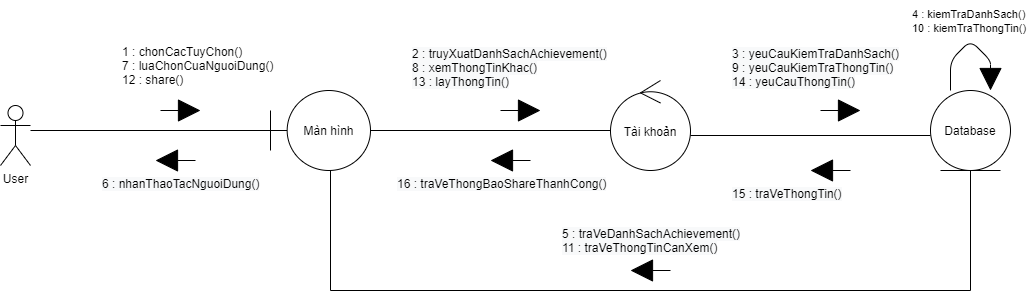

The diagram above was exported from draw.io. Its source (the exported page's mxGraphModel, read from the mxfile embedded in the PNG):
<mxGraphModel dx="990" dy="585" grid="1" gridSize="10" guides="1" tooltips="1" connect="1" arrows="1" fold="1" page="1" pageScale="1" pageWidth="850" pageHeight="1100" background="#FFFFFF" math="0" shadow="0">
  <root>
    <mxCell id="0" />
    <mxCell id="1" parent="0" />
    <mxCell id="2" value="User&lt;br&gt;" style="shape=umlActor;verticalLabelPosition=bottom;verticalAlign=top;html=1;" parent="1" vertex="1">
      <mxGeometry x="30" y="175" width="30" height="60" as="geometry" />
    </mxCell>
    <mxCell id="15" value="Màn hình" style="shape=umlBoundary;whiteSpace=wrap;html=1;" parent="1" vertex="1">
      <mxGeometry x="300" y="160" width="100" height="80" as="geometry" />
    </mxCell>
    <mxCell id="16" value="Database" style="ellipse;shape=umlEntity;whiteSpace=wrap;html=1;" parent="1" vertex="1">
      <mxGeometry x="960" y="160" width="80" height="80" as="geometry" />
    </mxCell>
    <mxCell id="17" value="Tài khoản" style="ellipse;shape=umlControl;whiteSpace=wrap;html=1;" parent="1" vertex="1">
      <mxGeometry x="640" y="150" width="80" height="90" as="geometry" />
    </mxCell>
    <mxCell id="18" value="" style="html=1;verticalAlign=bottom;endArrow=block;startSize=7;endSize=20;endFill=1;sourcePerimeterSpacing=2;" parent="1" edge="1">
      <mxGeometry x="0.25" y="70" width="80" relative="1" as="geometry">
        <mxPoint x="190" y="180" as="sourcePoint" />
        <mxPoint x="230" y="180" as="targetPoint" />
        <mxPoint as="offset" />
      </mxGeometry>
    </mxCell>
    <mxCell id="30" value="" style="line;strokeWidth=1;rotatable=0;dashed=0;labelPosition=right;align=left;verticalAlign=middle;spacingTop=0;spacingLeft=6;points=[];portConstraint=eastwest;" parent="1" vertex="1">
      <mxGeometry x="60" y="195" width="240" height="10" as="geometry" />
    </mxCell>
    <mxCell id="33" value="1 : chonCacTuyChon()&lt;br&gt;7 : luaChonCuaNguoiDung()&lt;br&gt;12 : share()" style="text;html=1;align=left;verticalAlign=middle;resizable=0;points=[];autosize=1;" parent="1" vertex="1">
      <mxGeometry x="150" y="110" width="170" height="50" as="geometry" />
    </mxCell>
    <mxCell id="38" value="" style="line;strokeWidth=1;rotatable=0;dashed=0;labelPosition=right;align=left;verticalAlign=middle;spacingTop=0;spacingLeft=6;points=[];portConstraint=eastwest;" parent="1" vertex="1">
      <mxGeometry x="400" y="195" width="240" height="10" as="geometry" />
    </mxCell>
    <mxCell id="39" value="" style="html=1;verticalAlign=bottom;endArrow=block;startSize=7;endSize=20;endFill=1;sourcePerimeterSpacing=2;" parent="1" edge="1">
      <mxGeometry x="0.25" y="70" width="80" relative="1" as="geometry">
        <mxPoint x="530" y="180" as="sourcePoint" />
        <mxPoint x="570" y="180" as="targetPoint" />
        <mxPoint as="offset" />
      </mxGeometry>
    </mxCell>
    <mxCell id="40" value="&lt;span style=&quot;color: rgb(0 , 0 , 0) ; font-family: &amp;#34;helvetica&amp;#34; ; font-size: 12px ; font-style: normal ; font-weight: 400 ; letter-spacing: normal ; text-indent: 0px ; text-transform: none ; word-spacing: 0px ; background-color: rgb(248 , 249 , 250) ; display: inline ; float: none&quot;&gt;2 : truyXuatDanhSachAchievement()&lt;br&gt;8 : xemThongTinKhac()&lt;br&gt;13 : layThongTin()&lt;br&gt;&lt;/span&gt;" style="text;whiteSpace=wrap;html=1;" parent="1" vertex="1">
      <mxGeometry x="440" y="110" width="200" height="50" as="geometry" />
    </mxCell>
    <mxCell id="47" value="" style="line;strokeWidth=1;rotatable=0;dashed=0;labelPosition=right;align=left;verticalAlign=middle;spacingTop=0;spacingLeft=6;points=[];portConstraint=eastwest;" parent="1" vertex="1">
      <mxGeometry x="720" y="200" width="240" height="10" as="geometry" />
    </mxCell>
    <mxCell id="48" value="" style="html=1;verticalAlign=bottom;endArrow=block;startSize=7;endSize=20;endFill=1;sourcePerimeterSpacing=2;" parent="1" edge="1">
      <mxGeometry x="0.25" y="70" width="80" relative="1" as="geometry">
        <mxPoint x="850" y="180" as="sourcePoint" />
        <mxPoint x="890" y="180" as="targetPoint" />
        <mxPoint as="offset" />
      </mxGeometry>
    </mxCell>
    <mxCell id="49" value="&lt;span style=&quot;color: rgb(0 , 0 , 0) ; font-family: &amp;#34;helvetica&amp;#34; ; font-size: 12px ; font-style: normal ; font-weight: 400 ; letter-spacing: normal ; text-align: center ; text-indent: 0px ; text-transform: none ; word-spacing: 0px ; background-color: rgb(248 , 249 , 250) ; display: inline ; float: none&quot;&gt;3 : yeuCauKiemTraDanhSach()&lt;br&gt;&lt;span style=&quot;font-family: &amp;#34;helvetica&amp;#34;&quot;&gt;9 : yeuCauKiemTraThongTin()&lt;br&gt;&lt;/span&gt;&lt;span style=&quot;font-family: &amp;#34;helvetica&amp;#34;&quot;&gt;14 : yeuCauThongTin()&lt;/span&gt;&lt;br&gt;&lt;/span&gt;" style="text;whiteSpace=wrap;html=1;" parent="1" vertex="1">
      <mxGeometry x="760" y="110" width="170" height="50" as="geometry" />
    </mxCell>
    <mxCell id="52" value="" style="html=1;verticalAlign=bottom;endArrow=block;startSize=7;endSize=20;endFill=1;sourcePerimeterSpacing=2;" parent="1" edge="1">
      <mxGeometry x="0.25" y="70" width="80" relative="1" as="geometry">
        <mxPoint x="225" y="230" as="sourcePoint" />
        <mxPoint x="185" y="230" as="targetPoint" />
        <mxPoint as="offset" />
      </mxGeometry>
    </mxCell>
    <mxCell id="53" value="&lt;span style=&quot;color: rgba(0 , 0 , 0 , 0) ; font-family: monospace ; font-size: 0px&quot;&gt;%3CmxGraphModel%3E%3Croot%3E%3CmxCell%20id%3D%220%22%2F%3E%3CmxCell%20id%3D%221%22%20parent%3D%220%22%2F%3E%3CmxCell%20id%3D%222%22%20value%3D%22%22%20style%3D%22html%3D1%3BverticalAlign%3Dbottom%3BendArrow%3Dblock%3BstartSize%3D7%3BendSize%3D20%3BendFill%3D1%3BsourcePerimeterSpacing%3D2%3B%22%20edge%3D%221%22%20parent%3D%221%22%3E%3CmxGeometry%20x%3D%220.25%22%20y%3D%2270%22%20width%3D%2280%22%20relative%3D%221%22%20as%3D%22geometry%22%3E%3CmxPoint%20x%3D%22190%22%20y%3D%22180%22%20as%3D%22sourcePoint%22%2F%3E%3CmxPoint%20x%3D%22230%22%20y%3D%22180%22%20as%3D%22targetPoint%22%2F%3E%3CmxPoint%20as%3D%22offset%22%2F%3E%3C%2FmxGeometry%3E%3C%2FmxCell%3E%3C%2Froot%3E%3C%2FmxGraphModel%3E&lt;/span&gt;&lt;span style=&quot;color: rgba(0 , 0 , 0 , 0) ; font-family: monospace ; font-size: 0px&quot;&gt;%3CmxGraphModel%3E%3Croot%3E%3CmxCell%20id%3D%220%22%2F%3E%3CmxCell%20id%3D%221%22%20parent%3D%220%22%2F%3E%3CmxCell%20id%3D%222%22%20value%3D%22%22%20style%3D%22html%3D1%3BverticalAlign%3Dbottom%3BendArrow%3Dblock%3BstartSize%3D7%3BendSize%3D20%3BendFill%3D1%3BsourcePerimeterSpacing%3D2%3B%22%20edge%3D%221%22%20parent%3D%221%22%3E%3CmxGeometry%20x%3D%220.25%22%20y%3D%2270%22%20width%3D%2280%22%20relative%3D%221%22%20as%3D%22geometry%22%3E%3CmxPoint%20x%3D%22190%22%20y%3D%22180%22%20as%3D%22sourcePoint%22%2F%3E%3CmxPoint%20x%3D%22230%22%20y%3D%22180%22%20as%3D%22targetPoint%22%2F%3E%3CmxPoint%20as%3D%22offset%22%2F%3E%3C%2FmxGeometry%3E%3C%2FmxCell%3E%3C%2Froot%3E%3C%2FmxGraphModel%3E&lt;/span&gt;" style="text;html=1;align=center;verticalAlign=middle;resizable=0;points=[];autosize=1;" parent="1" vertex="1">
      <mxGeometry x="160" y="300" width="20" height="20" as="geometry" />
    </mxCell>
    <mxCell id="54" value="&lt;span style=&quot;color: rgb(0, 0, 0); font-family: helvetica; font-size: 12px; font-style: normal; font-weight: 400; letter-spacing: normal; text-align: center; text-indent: 0px; text-transform: none; word-spacing: 0px; background-color: rgb(248, 249, 250); display: inline; float: none;&quot;&gt;6 : nhanThaoTacNguoiDung()&lt;/span&gt;" style="text;whiteSpace=wrap;html=1;" parent="1" vertex="1">
      <mxGeometry x="130" y="240" width="180" height="30" as="geometry" />
    </mxCell>
    <mxCell id="55" value="&lt;span style=&quot;color: rgb(0 , 0 , 0) ; font-family: &amp;#34;helvetica&amp;#34; ; font-size: 11px ; font-style: normal ; font-weight: 400 ; letter-spacing: normal ; text-align: left ; text-indent: 0px ; text-transform: none ; word-spacing: 0px ; background-color: rgb(255 , 255 , 255) ; display: inline ; float: none&quot;&gt;4 : kiemTraDanhSach()&lt;br&gt;&lt;span style=&quot;font-family: &amp;#34;helvetica&amp;#34;&quot;&gt;10 : kiemTraThongTin()&lt;/span&gt;&lt;br&gt;&lt;/span&gt;" style="text;whiteSpace=wrap;html=1;" parent="1" vertex="1">
      <mxGeometry x="940" y="70" width="120" height="30" as="geometry" />
    </mxCell>
    <mxCell id="56" value="" style="line;strokeWidth=1;rotatable=0;dashed=0;labelPosition=right;align=left;verticalAlign=middle;spacingTop=0;spacingLeft=6;points=[];portConstraint=eastwest;" parent="1" vertex="1">
      <mxGeometry x="360" y="350" width="640" height="20" as="geometry" />
    </mxCell>
    <mxCell id="62" value="" style="endArrow=none;html=1;strokeColor=#000000;entryX=0.5;entryY=1;entryDx=0;entryDy=0;" parent="1" target="16" edge="1">
      <mxGeometry width="50" height="50" relative="1" as="geometry">
        <mxPoint x="1000" y="360" as="sourcePoint" />
        <mxPoint x="1000" y="280" as="targetPoint" />
      </mxGeometry>
    </mxCell>
    <mxCell id="63" value="" style="endArrow=none;html=1;strokeColor=#000000;entryX=0.5;entryY=1;entryDx=0;entryDy=0;" parent="1" edge="1">
      <mxGeometry width="50" height="50" relative="1" as="geometry">
        <mxPoint x="360" y="360" as="sourcePoint" />
        <mxPoint x="360" y="240" as="targetPoint" />
      </mxGeometry>
    </mxCell>
    <mxCell id="64" value="&lt;span style=&quot;color: rgb(0 , 0 , 0) ; font-family: &amp;#34;helvetica&amp;#34; ; font-size: 12px ; font-style: normal ; font-weight: 400 ; letter-spacing: normal ; text-align: center ; text-indent: 0px ; text-transform: none ; word-spacing: 0px ; background-color: rgb(248 , 249 , 250) ; display: inline ; float: none&quot;&gt;5 : traVeDanhSachAchievement()&lt;br&gt;&lt;span style=&quot;font-family: &amp;#34;helvetica&amp;#34;&quot;&gt;11 : traVeThongTinCanXem()&lt;/span&gt;&lt;br&gt;&lt;/span&gt;" style="text;whiteSpace=wrap;html=1;" parent="1" vertex="1">
      <mxGeometry x="590" y="290" width="190" height="35" as="geometry" />
    </mxCell>
    <mxCell id="65" value="" style="html=1;verticalAlign=bottom;endArrow=block;startSize=7;endSize=20;endFill=1;sourcePerimeterSpacing=2;" parent="1" edge="1">
      <mxGeometry x="0.25" y="70" width="80" relative="1" as="geometry">
        <mxPoint x="700" y="340" as="sourcePoint" />
        <mxPoint x="660" y="340" as="targetPoint" />
        <mxPoint as="offset" />
      </mxGeometry>
    </mxCell>
    <mxCell id="66" value="" style="html=1;verticalAlign=bottom;endArrow=block;startSize=7;endSize=20;endFill=1;sourcePerimeterSpacing=2;" parent="1" edge="1">
      <mxGeometry x="0.25" y="70" width="80" relative="1" as="geometry">
        <mxPoint x="880" y="240" as="sourcePoint" />
        <mxPoint x="840" y="240" as="targetPoint" />
        <mxPoint as="offset" />
      </mxGeometry>
    </mxCell>
    <mxCell id="67" value="&lt;span style=&quot;color: rgb(0, 0, 0); font-family: helvetica; font-size: 12px; font-style: normal; font-weight: 400; letter-spacing: normal; text-align: center; text-indent: 0px; text-transform: none; word-spacing: 0px; background-color: rgb(248, 249, 250); display: inline; float: none;&quot;&gt;15 : traVeThongTin()&lt;/span&gt;" style="text;whiteSpace=wrap;html=1;" parent="1" vertex="1">
      <mxGeometry x="760" y="250" width="140" height="20" as="geometry" />
    </mxCell>
    <mxCell id="68" value="&lt;span style=&quot;color: rgb(0, 0, 0); font-family: helvetica; font-size: 12px; font-style: normal; font-weight: 400; letter-spacing: normal; text-align: center; text-indent: 0px; text-transform: none; word-spacing: 0px; background-color: rgb(248, 249, 250); display: inline; float: none;&quot;&gt;16 : traVeThongBaoShareThanhCong()&lt;/span&gt;" style="text;whiteSpace=wrap;html=1;" parent="1" vertex="1">
      <mxGeometry x="425" y="240" width="240" height="30" as="geometry" />
    </mxCell>
    <mxCell id="69" value="" style="html=1;verticalAlign=bottom;endArrow=block;startSize=7;endSize=20;endFill=1;sourcePerimeterSpacing=2;" parent="1" edge="1">
      <mxGeometry x="0.25" y="70" width="80" relative="1" as="geometry">
        <mxPoint x="560" y="230" as="sourcePoint" />
        <mxPoint x="520" y="230" as="targetPoint" />
        <mxPoint as="offset" />
      </mxGeometry>
    </mxCell>
    <mxCell id="71" value="" style="html=1;verticalAlign=bottom;endArrow=block;endSize=20;" edge="1" parent="1">
      <mxGeometry width="80" relative="1" as="geometry">
        <mxPoint x="980" y="160" as="sourcePoint" />
        <mxPoint x="1020" y="160" as="targetPoint" />
        <Array as="points">
          <mxPoint x="980" y="130" />
          <mxPoint x="1000" y="110" />
          <mxPoint x="1020" y="130" />
        </Array>
      </mxGeometry>
    </mxCell>
  </root>
</mxGraphModel>